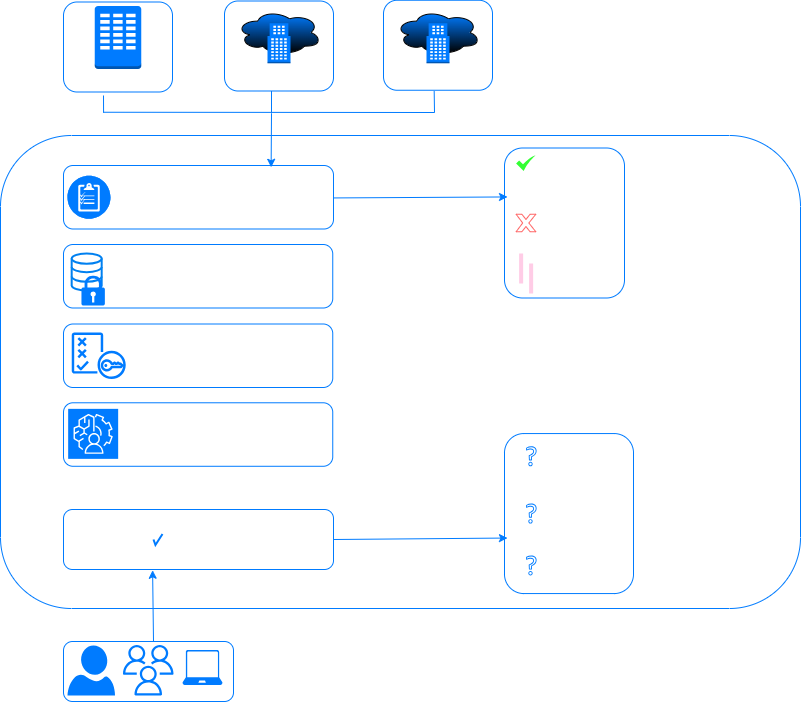

The diagram above was exported from draw.io. Its source (the exported page's mxGraphModel, read from the mxfile embedded in the PNG):
<mxGraphModel dx="1746" dy="772" grid="1" gridSize="10" guides="1" tooltips="1" connect="1" arrows="1" fold="1" page="1" pageScale="1" pageWidth="1169" pageHeight="827" math="0" shadow="0">
  <root>
    <mxCell id="0" />
    <mxCell id="1" parent="0" />
    <mxCell id="3pdo6zUA9p2vLrUIVWTZ-3" value="Data Center" style="label;whiteSpace=wrap;html=1;align=center;verticalAlign=bottom;spacingLeft=0;spacingBottom=1;imageAlign=center;imageVerticalAlign=top;textShadow=0;fontColor=#FFFFFF;spacingTop=-2;points=[[0,0,0,0,0],[0,0.25,0,0,0],[0,0.5,0,0,0],[0,0.75,0,0,0],[0,1,0,0,0],[0.25,0,0,0,0],[0.25,1,0,0,0],[0.5,0,0,0,0],[0.5,1,0,0,0],[0.75,0,0,0,0],[0.75,1,0,0,0],[0.97,0.95,0,0,0],[1,0,0,0,0],[1,0.25,0,0,0],[1,0.5,0,0,0],[1,0.75,0,0,0]];glass=0;spacing=5;strokeColor=#007bff;rounded=1;fillColor=none;" parent="1" vertex="1">
      <mxGeometry x="853" y="76.5" width="109" height="90" as="geometry" />
    </mxCell>
    <mxCell id="3pdo6zUA9p2vLrUIVWTZ-35" value="" style="rounded=1;whiteSpace=wrap;html=1;strokeColor=#007bff;fillColor=none;" parent="1" vertex="1">
      <mxGeometry x="853" y="716" width="170" height="60" as="geometry" />
    </mxCell>
    <mxCell id="3pdo6zUA9p2vLrUIVWTZ-36" value="Users" style="verticalLabelPosition=bottom;html=1;verticalAlign=top;align=center;strokeColor=none;fillColor=#007bff;shape=mxgraph.azure.user;fontColor=#FFFFFF;" parent="1" vertex="1">
      <mxGeometry x="857" y="720" width="47.5" height="50" as="geometry" />
    </mxCell>
    <mxCell id="3pdo6zUA9p2vLrUIVWTZ-39" value="Workloads" style="verticalLabelPosition=bottom;html=1;verticalAlign=bottom;align=center;strokeColor=none;fillColor=#007bff;shape=mxgraph.azure.laptop;pointerEvents=1;rounded=1;fontColor=#FFFFFF;" parent="1" vertex="1">
      <mxGeometry x="972" y="724.5" width="40" height="35" as="geometry" />
    </mxCell>
    <mxCell id="gdjndWb4GyQ9K0_1r9S9-20" value="Groups" style="sketch=0;outlineConnect=0;fontColor=#FFFFFF;gradientColor=none;fillColor=#007bff;strokeColor=none;dashed=0;verticalLabelPosition=bottom;verticalAlign=top;align=left;html=1;fontSize=12;fontStyle=0;aspect=fixed;pointerEvents=1;shape=mxgraph.aws4.users;" parent="1" vertex="1">
      <mxGeometry x="912.5" y="719.5" width="50.5" height="50.5" as="geometry" />
    </mxCell>
    <mxCell id="gdjndWb4GyQ9K0_1r9S9-21" value="" style="outlineConnect=0;dashed=0;verticalLabelPosition=bottom;verticalAlign=top;align=center;html=1;shape=mxgraph.aws3.corporate_data_center;fillColor=#007bff;gradientColor=none;" parent="1" vertex="1">
      <mxGeometry x="884.25" y="80.5" width="46.5" height="63" as="geometry" />
    </mxCell>
    <mxCell id="gdjndWb4GyQ9K0_1r9S9-22" value="IAAS" style="label;whiteSpace=wrap;html=1;align=center;verticalAlign=bottom;spacingLeft=0;spacingBottom=1;imageAlign=center;imageVerticalAlign=top;textShadow=0;fontColor=#FFFFFF;spacingTop=-2;points=[[0,0,0,0,0],[0,0.25,0,0,0],[0,0.5,0,0,0],[0,0.75,0,0,0],[0,1,0,0,0],[0.25,0,0,0,0],[0.25,1,0,0,0],[0.5,0,0,0,0],[0.5,1,0,0,0],[0.75,0,0,0,0],[0.75,1,0,0,0],[0.97,0.95,0,0,0],[1,0,0,0,0],[1,0.25,0,0,0],[1,0.5,0,0,0],[1,0.75,0,0,0]];glass=0;spacing=5;strokeColor=#007bff;rounded=1;fillColor=none;" parent="1" vertex="1">
      <mxGeometry x="1014" y="75.5" width="109" height="90" as="geometry" />
    </mxCell>
    <mxCell id="gdjndWb4GyQ9K0_1r9S9-23" value="SAAS" style="label;whiteSpace=wrap;html=1;align=center;verticalAlign=bottom;spacingLeft=0;spacingBottom=1;imageAlign=center;imageVerticalAlign=top;textShadow=0;fontColor=#FFFFFF;spacingTop=-2;points=[[0,0,0,0,0],[0,0.25,0,0,0],[0,0.5,0,0,0],[0,0.75,0,0,0],[0,1,0,0,0],[0.25,0,0,0,0],[0.25,1,0,0,0],[0.5,0,0,0,0],[0.5,1,0,0,0],[0.75,0,0,0,0],[0.75,1,0,0,0],[0.97,0.95,0,0,0],[1,0,0,0,0],[1,0.25,0,0,0],[1,0.5,0,0,0],[1,0.75,0,0,0]];glass=0;spacing=5;strokeColor=#007bff;rounded=1;fillColor=none;" parent="1" vertex="1">
      <mxGeometry x="1173" y="74.75" width="109" height="90" as="geometry" />
    </mxCell>
    <mxCell id="gdjndWb4GyQ9K0_1r9S9-27" value="" style="ellipse;shape=cloud;whiteSpace=wrap;html=1;fillColor=#007bff;gradientColor=default;" parent="1" vertex="1">
      <mxGeometry x="1026" y="84.25" width="85" height="45.5" as="geometry" />
    </mxCell>
    <mxCell id="gdjndWb4GyQ9K0_1r9S9-29" value="" style="outlineConnect=0;dashed=0;verticalLabelPosition=bottom;verticalAlign=top;align=center;html=1;shape=mxgraph.aws3.office_building;fillColor=#007bff;gradientColor=none;" parent="1" vertex="1">
      <mxGeometry x="1057" y="97.75" width="23" height="40" as="geometry" />
    </mxCell>
    <mxCell id="gdjndWb4GyQ9K0_1r9S9-31" value="" style="ellipse;shape=cloud;whiteSpace=wrap;html=1;fillColor=#007bff;gradientColor=default;" parent="1" vertex="1">
      <mxGeometry x="1185" y="84.25" width="85" height="45.5" as="geometry" />
    </mxCell>
    <mxCell id="gdjndWb4GyQ9K0_1r9S9-32" value="" style="outlineConnect=0;dashed=0;verticalLabelPosition=bottom;verticalAlign=top;align=center;html=1;shape=mxgraph.aws3.office_building;fillColor=#007bff;gradientColor=none;" parent="1" vertex="1">
      <mxGeometry x="1216" y="97.75" width="23" height="40" as="geometry" />
    </mxCell>
    <mxCell id="gdjndWb4GyQ9K0_1r9S9-40" value="&lt;blockquote style=&quot;margin: 0 0 0 40px; border: none; padding: 0px;&quot;&gt;&lt;blockquote style=&quot;margin: 0 0 0 40px; border: none; padding: 0px;&quot;&gt;&lt;blockquote style=&quot;margin: 0 0 0 40px; border: none; padding: 0px;&quot;&gt;&lt;blockquote style=&quot;margin: 0 0 0 40px; border: none; padding: 0px;&quot;&gt;&lt;blockquote style=&quot;margin: 0 0 0 40px; border: none; padding: 0px;&quot;&gt;&lt;blockquote style=&quot;margin: 0 0 0 40px; border: none; padding: 0px;&quot;&gt;&lt;blockquote style=&quot;margin: 0 0 0 40px; border: none; padding: 0px;&quot;&gt;&lt;blockquote style=&quot;margin: 0 0 0 40px; border: none; padding: 0px;&quot;&gt;&lt;blockquote style=&quot;margin: 0 0 0 40px; border: none; padding: 0px;&quot;&gt;&lt;blockquote style=&quot;margin: 0 0 0 40px; border: none; padding: 0px;&quot;&gt;&lt;blockquote style=&quot;margin: 0 0 0 40px; border: none; padding: 0px;&quot;&gt;&lt;blockquote style=&quot;margin: 0 0 0 40px; border: none; padding: 0px;&quot;&gt;&lt;blockquote style=&quot;margin: 0 0 0 40px; border: none; padding: 0px;&quot;&gt;&lt;blockquote style=&quot;margin: 0 0 0 40px; border: none; padding: 0px;&quot;&gt;&lt;blockquote style=&quot;margin: 0 0 0 40px; border: none; padding: 0px;&quot;&gt;Denovo Core Inspection&lt;/blockquote&gt;&lt;/blockquote&gt;&lt;/blockquote&gt;&lt;/blockquote&gt;&lt;/blockquote&gt;&lt;/blockquote&gt;&lt;/blockquote&gt;&lt;/blockquote&gt;&lt;/blockquote&gt;&lt;/blockquote&gt;&lt;/blockquote&gt;&lt;/blockquote&gt;&lt;/blockquote&gt;&lt;/blockquote&gt;&lt;/blockquote&gt;" style="html=1;dashed=0;whiteSpace=wrap;rounded=1;strokeColor=#007bff;verticalAlign=top;fillColor=none;fontColor=#FFFFFF;" parent="1" vertex="1">
      <mxGeometry x="790" y="210" width="800" height="473" as="geometry" />
    </mxCell>
    <mxCell id="gdjndWb4GyQ9K0_1r9S9-44" value="Verification" style="rounded=1;whiteSpace=wrap;html=1;strokeColor=#007bff;fillColor=none;fontColor=#FFFFFF;" parent="1" vertex="1">
      <mxGeometry x="853" y="584" width="270" height="60" as="geometry" />
    </mxCell>
    <mxCell id="gdjndWb4GyQ9K0_1r9S9-45" value="What&lt;div&gt;&lt;br&gt;&lt;/div&gt;&lt;div&gt;&lt;br&gt;&lt;/div&gt;&lt;div&gt;&lt;br&gt;&lt;/div&gt;&lt;div&gt;context&lt;/div&gt;&lt;div&gt;&lt;br&gt;&lt;/div&gt;&lt;div&gt;&lt;br&gt;&lt;/div&gt;&lt;div&gt;&lt;br&gt;&lt;/div&gt;&lt;div&gt;Who&lt;/div&gt;" style="whiteSpace=wrap;html=1;verticalAlign=middle;spacingBottom=0;strokeColor=#007bff;fillColor=none;rounded=1;fontColor=#FFFFFF;" parent="1" vertex="1">
      <mxGeometry x="1294" y="508.06" width="129" height="160" as="geometry" />
    </mxCell>
    <mxCell id="gdjndWb4GyQ9K0_1r9S9-46" value="" style="sketch=0;outlineConnect=0;fontColor=#232F3E;gradientColor=none;fillColor=#007bff;strokeColor=none;dashed=0;verticalLabelPosition=bottom;verticalAlign=top;align=center;html=1;fontSize=12;fontStyle=0;aspect=fixed;pointerEvents=1;shape=mxgraph.aws4.question;" parent="1" vertex="1">
      <mxGeometry x="1315.62" y="520.78" width="10.51" height="20" as="geometry" />
    </mxCell>
    <mxCell id="gdjndWb4GyQ9K0_1r9S9-48" value="" style="html=1;verticalLabelPosition=bottom;labelBackgroundColor=#ffffff;verticalAlign=top;shadow=0;dashed=0;strokeWidth=2;shape=mxgraph.ios7.misc.check;strokeColor=#007bff;" parent="1" vertex="1">
      <mxGeometry x="943" y="608.5" width="9" height="11" as="geometry" />
    </mxCell>
    <mxCell id="gdjndWb4GyQ9K0_1r9S9-53" value="" style="endArrow=classic;html=1;rounded=0;entryX=0.023;entryY=0.653;entryDx=0;entryDy=0;strokeColor=#007bff;exitX=1;exitY=0.5;exitDx=0;exitDy=0;entryPerimeter=0;" parent="1" source="gdjndWb4GyQ9K0_1r9S9-44" target="gdjndWb4GyQ9K0_1r9S9-45" edge="1">
      <mxGeometry width="50" height="50" relative="1" as="geometry">
        <mxPoint x="1123" y="610" as="sourcePoint" />
        <mxPoint x="1212.38" y="614" as="targetPoint" />
      </mxGeometry>
    </mxCell>
    <mxCell id="gdjndWb4GyQ9K0_1r9S9-57" value="Policy" style="rounded=1;whiteSpace=wrap;html=1;strokeColor=#007bff;fillColor=none;fontColor=#FFFFFF;" parent="1" vertex="1">
      <mxGeometry x="853" y="240" width="270" height="63.5" as="geometry" />
    </mxCell>
    <mxCell id="gdjndWb4GyQ9K0_1r9S9-58" value="" style="fillColor=#007bff;verticalLabelPosition=bottom;sketch=0;html=1;strokeColor=#ffffff;verticalAlign=top;align=center;points=[[0.145,0.145,0],[0.5,0,0],[0.855,0.145,0],[1,0.5,0],[0.855,0.855,0],[0.5,1,0],[0.145,0.855,0],[0,0.5,0]];pointerEvents=1;shape=mxgraph.cisco_safe.compositeIcon;bgIcon=ellipse;resIcon=mxgraph.cisco_safe.capability.policy_configuration;" parent="1" vertex="1">
      <mxGeometry x="857" y="250.25" width="43" height="43" as="geometry" />
    </mxCell>
    <mxCell id="gdjndWb4GyQ9K0_1r9S9-60" value="ALLOW&lt;div&gt;&lt;br&gt;&lt;/div&gt;&lt;div&gt;&lt;br&gt;&lt;/div&gt;&lt;div&gt;&lt;br&gt;&lt;/div&gt;&lt;div&gt;BLOCK&lt;/div&gt;&lt;div&gt;&lt;br&gt;&lt;/div&gt;&lt;div&gt;&lt;br&gt;&lt;/div&gt;&lt;div&gt;&lt;br&gt;&lt;/div&gt;&lt;div&gt;ISOLATE&lt;/div&gt;&lt;div&gt;&lt;br&gt;&lt;/div&gt;&lt;div&gt;&lt;br&gt;&lt;/div&gt;" style="whiteSpace=wrap;html=1;verticalAlign=top;spacingBottom=0;strokeColor=#007bff;rounded=1;fillColor=none;fontColor=#FFFFFF;" parent="1" vertex="1">
      <mxGeometry x="1294" y="222.5" width="120" height="150" as="geometry" />
    </mxCell>
    <mxCell id="gdjndWb4GyQ9K0_1r9S9-61" value="" style="sketch=0;html=1;aspect=fixed;strokeColor=none;shadow=0;fillColor=#33FF33;verticalAlign=top;labelPosition=center;verticalLabelPosition=bottom;shape=mxgraph.gcp2.check" parent="1" vertex="1">
      <mxGeometry x="1305.62" y="230" width="19.38" height="15.5" as="geometry" />
    </mxCell>
    <mxCell id="gdjndWb4GyQ9K0_1r9S9-62" value="" style="verticalLabelPosition=bottom;verticalAlign=top;html=1;shape=mxgraph.basic.x;strokeColor=#FF6666;" parent="1" vertex="1">
      <mxGeometry x="1305.62" y="288.75" width="19.69" height="17.5" as="geometry" />
    </mxCell>
    <mxCell id="gdjndWb4GyQ9K0_1r9S9-63" value="" style="line;strokeWidth=4;direction=south;html=1;perimeter=backbonePerimeter;points=[];outlineConnect=0;strokeColor=#FFCCE6;" parent="1" vertex="1">
      <mxGeometry x="1305.62" y="328" width="10" height="30" as="geometry" />
    </mxCell>
    <mxCell id="gdjndWb4GyQ9K0_1r9S9-64" value="" style="line;strokeWidth=4;direction=south;html=1;perimeter=backbonePerimeter;points=[];outlineConnect=0;strokeColor=#FFCCE6;" parent="1" vertex="1">
      <mxGeometry x="1315.62" y="338" width="10" height="30" as="geometry" />
    </mxCell>
    <mxCell id="gdjndWb4GyQ9K0_1r9S9-70" value="" style="sketch=0;outlineConnect=0;fontColor=#232F3E;gradientColor=none;fillColor=#007bff;strokeColor=none;dashed=0;verticalLabelPosition=bottom;verticalAlign=top;align=center;html=1;fontSize=12;fontStyle=0;aspect=fixed;pointerEvents=1;shape=mxgraph.aws4.question;" parent="1" vertex="1">
      <mxGeometry x="1315.62" y="578.06" width="10.51" height="20" as="geometry" />
    </mxCell>
    <mxCell id="gdjndWb4GyQ9K0_1r9S9-71" value="" style="sketch=0;outlineConnect=0;fontColor=#232F3E;gradientColor=none;fillColor=#007bff;strokeColor=none;dashed=0;verticalLabelPosition=bottom;verticalAlign=top;align=center;html=1;fontSize=12;fontStyle=0;aspect=fixed;pointerEvents=1;shape=mxgraph.aws4.question;" parent="1" vertex="1">
      <mxGeometry x="1315.62" y="630" width="10.51" height="20" as="geometry" />
    </mxCell>
    <mxCell id="gdjndWb4GyQ9K0_1r9S9-72" value="Data Loss prevention" style="rounded=1;whiteSpace=wrap;html=1;strokeColor=#007bff;align=center;fontSize=11.5;fillColor=none;fontColor=#FFFFFF;" parent="1" vertex="1">
      <mxGeometry x="853" y="319" width="269.25" height="63.5" as="geometry" />
    </mxCell>
    <mxCell id="gdjndWb4GyQ9K0_1r9S9-73" value="AI-Assisted Automatic Policy Generation" style="rounded=1;whiteSpace=wrap;html=1;strokeColor=#007bff;align=right;fontSize=11.5;labelBorderColor=none;labelBackgroundColor=none;fillColor=none;fontColor=#FFFFFF;" parent="1" vertex="1">
      <mxGeometry x="853" y="398.5" width="269.25" height="63.5" as="geometry" />
    </mxCell>
    <mxCell id="gdjndWb4GyQ9K0_1r9S9-74" value="AI Powered Threat Analysis" style="rounded=1;whiteSpace=wrap;html=1;strokeColor=#007bff;fontSize=11.5;fillColor=none;fontColor=#FFFFFF;" parent="1" vertex="1">
      <mxGeometry x="853" y="477.28" width="269.25" height="63.5" as="geometry" />
    </mxCell>
    <mxCell id="gdjndWb4GyQ9K0_1r9S9-75" value="" style="html=1;verticalLabelPosition=bottom;align=center;labelBackgroundColor=none;verticalAlign=top;strokeWidth=2;strokeColor=#0080F0;shadow=0;dashed=0;shape=mxgraph.ios7.icons.data;" parent="1" vertex="1">
      <mxGeometry x="861.1800000000001" y="328" width="30" height="37" as="geometry" />
    </mxCell>
    <mxCell id="gdjndWb4GyQ9K0_1r9S9-76" value="" style="sketch=0;aspect=fixed;pointerEvents=1;shadow=0;dashed=0;html=1;strokeColor=none;labelPosition=center;verticalLabelPosition=bottom;verticalAlign=top;align=center;fillColor=#007bff;shape=mxgraph.mscae.enterprise.lock" parent="1" vertex="1">
      <mxGeometry x="870.96" y="350" width="23.4" height="30" as="geometry" />
    </mxCell>
    <mxCell id="gdjndWb4GyQ9K0_1r9S9-77" value="" style="outlineConnect=0;fontColor=#232F3E;gradientColor=none;fillColor=#007bff;strokeColor=none;dashed=0;verticalLabelPosition=bottom;verticalAlign=top;align=center;html=1;fontSize=12;fontStyle=0;aspect=fixed;pointerEvents=1;shape=mxgraph.aws4.policy;rounded=1;" parent="1" vertex="1">
      <mxGeometry x="861.1800000000001" y="407" width="54.14" height="46.5" as="geometry" />
    </mxCell>
    <mxCell id="gdjndWb4GyQ9K0_1r9S9-79" value="" style="points=[[0,0,0],[0.25,0,0],[0.5,0,0],[0.75,0,0],[1,0,0],[0,1,0],[0.25,1,0],[0.5,1,0],[0.75,1,0],[1,1,0],[0,0.25,0],[0,0.5,0],[0,0.75,0],[1,0.25,0],[1,0.5,0],[1,0.75,0]];outlineConnect=0;fontColor=#232F3E;fillColor=#007bff;strokeColor=#ffffff;dashed=0;verticalLabelPosition=bottom;verticalAlign=top;align=center;html=1;fontSize=12;fontStyle=0;aspect=fixed;shape=mxgraph.aws4.resourceIcon;resIcon=mxgraph.aws4.augmented_ai;rounded=1;" parent="1" vertex="1">
      <mxGeometry x="857.66" y="483.36" width="50" height="50" as="geometry" />
    </mxCell>
    <mxCell id="gdjndWb4GyQ9K0_1r9S9-80" value="" style="endArrow=classic;html=1;rounded=0;entryX=0.023;entryY=0.653;entryDx=0;entryDy=0;strokeColor=#007bff;exitX=1;exitY=0.5;exitDx=0;exitDy=0;entryPerimeter=0;" parent="1" edge="1">
      <mxGeometry width="50" height="50" relative="1" as="geometry">
        <mxPoint x="1123" y="272.44" as="sourcePoint" />
        <mxPoint x="1297" y="271.44" as="targetPoint" />
      </mxGeometry>
    </mxCell>
    <mxCell id="gdjndWb4GyQ9K0_1r9S9-81" value="" style="endArrow=none;html=1;rounded=0;strokeColor=#007bff;" parent="1" edge="1">
      <mxGeometry width="50" height="50" relative="1" as="geometry">
        <mxPoint x="893" y="186.75" as="sourcePoint" />
        <mxPoint x="1224.25" y="187" as="targetPoint" />
      </mxGeometry>
    </mxCell>
    <mxCell id="gdjndWb4GyQ9K0_1r9S9-82" value="" style="endArrow=classic;html=1;rounded=0;entryX=0.769;entryY=0.028;entryDx=0;entryDy=0;entryPerimeter=0;fontColor=#007bff;strokeColor=#007bff;" parent="1" target="gdjndWb4GyQ9K0_1r9S9-57" edge="1">
      <mxGeometry width="50" height="50" relative="1" as="geometry">
        <mxPoint x="1061" y="187.75" as="sourcePoint" />
        <mxPoint x="1111" y="137.75" as="targetPoint" />
      </mxGeometry>
    </mxCell>
    <mxCell id="gdjndWb4GyQ9K0_1r9S9-83" value="" style="endArrow=none;html=1;rounded=0;entryX=0.465;entryY=1.008;entryDx=0;entryDy=0;entryPerimeter=0;strokeColor=#007bff;" parent="1" target="gdjndWb4GyQ9K0_1r9S9-23" edge="1">
      <mxGeometry width="50" height="50" relative="1" as="geometry">
        <mxPoint x="1224" y="186.75" as="sourcePoint" />
        <mxPoint x="1274" y="136.75" as="targetPoint" />
      </mxGeometry>
    </mxCell>
    <mxCell id="gdjndWb4GyQ9K0_1r9S9-84" value="" style="endArrow=none;html=1;rounded=0;strokeColor=#007bff;" parent="1" edge="1">
      <mxGeometry width="50" height="50" relative="1" as="geometry">
        <mxPoint x="893.0699999999999" y="187.25" as="sourcePoint" />
        <mxPoint x="893" y="170" as="targetPoint" />
      </mxGeometry>
    </mxCell>
    <mxCell id="gdjndWb4GyQ9K0_1r9S9-85" value="" style="endArrow=classic;html=1;rounded=0;entryX=0.33;entryY=1.013;entryDx=0;entryDy=0;entryPerimeter=0;strokeColor=#007bff;" parent="1" target="gdjndWb4GyQ9K0_1r9S9-44" edge="1">
      <mxGeometry width="50" height="50" relative="1" as="geometry">
        <mxPoint x="943" y="716" as="sourcePoint" />
        <mxPoint x="993" y="666" as="targetPoint" />
      </mxGeometry>
    </mxCell>
    <mxCell id="gdjndWb4GyQ9K0_1r9S9-86" value="" style="endArrow=none;html=1;rounded=0;entryX=0.465;entryY=1.008;entryDx=0;entryDy=0;entryPerimeter=0;strokeColor=#007bff;" parent="1" edge="1">
      <mxGeometry width="50" height="50" relative="1" as="geometry">
        <mxPoint x="1061" y="187.25" as="sourcePoint" />
        <mxPoint x="1061" y="165.5" as="targetPoint" />
      </mxGeometry>
    </mxCell>
  </root>
</mxGraphModel>